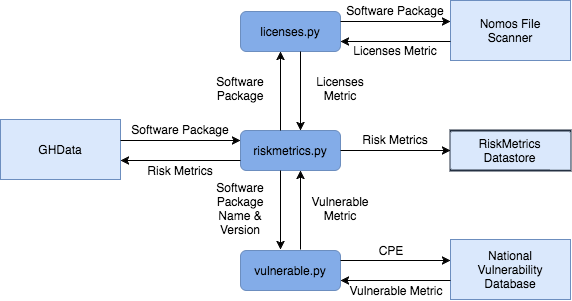

The diagram above was exported from draw.io. Its source (the exported page's mxGraphModel, read from the mxfile embedded in the PNG):
<mxGraphModel dx="950" dy="541" grid="1" gridSize="10" guides="1" tooltips="1" connect="1" arrows="1" fold="1" page="1" pageScale="1" pageWidth="1100" pageHeight="850" math="0" shadow="0">
  <root>
    <mxCell id="0" />
    <mxCell id="1" parent="0" />
    <mxCell id="2" value="RiskMetrics Datastore" style="whiteSpace=wrap;html=1;glass=0;rounded=0;strokeWidth=2;fillColor=#dae8fc;strokeColor=#253142;" vertex="1" parent="1">
      <mxGeometry x="530" y="262" width="120" height="40" as="geometry" />
    </mxCell>
    <mxCell id="3" value="" style="rounded=1;whiteSpace=wrap;html=1;fillColor=#83ACE8;strokeColor=#6c8ebf;" vertex="1" parent="1">
      <mxGeometry x="320" y="143" width="100" height="40" as="geometry" />
    </mxCell>
    <mxCell id="4" value="" style="whiteSpace=wrap;html=1;fillColor=#dae8fc;strokeColor=#6c8ebf;" vertex="1" parent="1">
      <mxGeometry x="530" y="132" width="120" height="60" as="geometry" />
    </mxCell>
    <mxCell id="5" value="" style="endArrow=classic;html=1;entryX=1;entryY=0.75;" edge="1" target="3" parent="1">
      <mxGeometry x="420" y="173" width="50" height="50" as="geometry">
        <mxPoint x="530" y="173" as="sourcePoint" />
        <mxPoint x="260" y="352" as="targetPoint" />
      </mxGeometry>
    </mxCell>
    <mxCell id="6" value="licenses.py" style="text;html=1;strokeColor=none;fillColor=none;align=center;verticalAlign=middle;whiteSpace=wrap;" vertex="1" parent="1">
      <mxGeometry x="350" y="153" width="40" height="20" as="geometry" />
    </mxCell>
    <mxCell id="7" value="Nomos File Scanner" style="text;html=1;strokeColor=none;fillColor=none;align=center;verticalAlign=middle;whiteSpace=wrap;" vertex="1" parent="1">
      <mxGeometry x="550" y="152" width="80" height="20" as="geometry" />
    </mxCell>
    <mxCell id="8" value="" style="endArrow=classic;html=1;exitX=1;exitY=0.25;" edge="1" source="3" parent="1">
      <mxGeometry x="164" y="384" width="50" height="50" as="geometry">
        <mxPoint x="420" y="225" as="sourcePoint" />
        <mxPoint x="530" y="153" as="targetPoint" />
      </mxGeometry>
    </mxCell>
    <mxCell id="9" value="" style="whiteSpace=wrap;html=1;fillColor=#dae8fc;strokeColor=#6c8ebf;" vertex="1" parent="1">
      <mxGeometry x="80" y="251" width="120" height="60" as="geometry" />
    </mxCell>
    <mxCell id="10" value="GHData" style="text;html=1;strokeColor=none;fillColor=none;align=center;verticalAlign=middle;whiteSpace=wrap;" vertex="1" parent="1">
      <mxGeometry x="100" y="271" width="80" height="20" as="geometry" />
    </mxCell>
    <mxCell id="11" value="" style="rounded=1;whiteSpace=wrap;html=1;fillColor=#83ACE8;strokeColor=#6c8ebf;" vertex="1" parent="1">
      <mxGeometry x="320" y="262" width="100" height="40" as="geometry" />
    </mxCell>
    <mxCell id="12" value="riskmetrics.py" style="text;html=1;strokeColor=none;fillColor=none;align=center;verticalAlign=middle;whiteSpace=wrap;" vertex="1" parent="1">
      <mxGeometry x="350" y="272" width="40" height="20" as="geometry" />
    </mxCell>
    <mxCell id="13" value="" style="endArrow=classic;html=1;entryX=0;entryY=0.25;" edge="1" target="11" parent="1">
      <mxGeometry x="200" y="272" width="50" height="50" as="geometry">
        <mxPoint x="200" y="272" as="sourcePoint" />
        <mxPoint x="370" y="361" as="targetPoint" />
      </mxGeometry>
    </mxCell>
    <mxCell id="14" value="" style="endArrow=classic;html=1;exitX=0;exitY=0.75;" edge="1" source="11" parent="1">
      <mxGeometry x="250" y="326" width="50" height="50" as="geometry">
        <mxPoint x="310" y="362" as="sourcePoint" />
        <mxPoint x="200" y="292" as="targetPoint" />
      </mxGeometry>
    </mxCell>
    <mxCell id="15" value="" style="rounded=1;whiteSpace=wrap;html=1;fillColor=#83ACE8;strokeColor=#6c8ebf;" vertex="1" parent="1">
      <mxGeometry x="320" y="382" width="100" height="40" as="geometry" />
    </mxCell>
    <mxCell id="16" value="" style="whiteSpace=wrap;html=1;fillColor=#dae8fc;strokeColor=#6c8ebf;" vertex="1" parent="1">
      <mxGeometry x="530" y="371" width="120" height="60" as="geometry" />
    </mxCell>
    <mxCell id="17" value="" style="endArrow=classic;html=1;entryX=1;entryY=0.75;" edge="1" target="15" parent="1">
      <mxGeometry x="420" y="412" width="50" height="50" as="geometry">
        <mxPoint x="530" y="412" as="sourcePoint" />
        <mxPoint x="260" y="591" as="targetPoint" />
      </mxGeometry>
    </mxCell>
    <mxCell id="18" value="vulnerable.py" style="text;html=1;strokeColor=none;fillColor=none;align=center;verticalAlign=middle;whiteSpace=wrap;" vertex="1" parent="1">
      <mxGeometry x="350" y="392" width="40" height="20" as="geometry" />
    </mxCell>
    <mxCell id="19" value="National Vulnerability Database" style="text;html=1;strokeColor=none;fillColor=none;align=center;verticalAlign=middle;whiteSpace=wrap;" vertex="1" parent="1">
      <mxGeometry x="550" y="391" width="80" height="20" as="geometry" />
    </mxCell>
    <mxCell id="20" value="" style="endArrow=classic;html=1;exitX=1;exitY=0.25;" edge="1" source="15" parent="1">
      <mxGeometry x="164" y="623" width="50" height="50" as="geometry">
        <mxPoint x="420" y="464" as="sourcePoint" />
        <mxPoint x="530" y="392" as="targetPoint" />
      </mxGeometry>
    </mxCell>
    <mxCell id="21" value="" style="endArrow=classic;html=1;entryX=0.25;entryY=1;exitX=0.25;exitY=0;" edge="1" parent="1">
      <mxGeometry x="360" y="183" width="50" height="50" as="geometry">
        <mxPoint x="360" y="262" as="sourcePoint" />
        <mxPoint x="360" y="183" as="targetPoint" />
      </mxGeometry>
    </mxCell>
    <mxCell id="22" value="" style="endArrow=classic;html=1;exitX=0.75;exitY=1;entryX=0.75;entryY=0;" edge="1" parent="1">
      <mxGeometry x="380" y="183" width="50" height="50" as="geometry">
        <mxPoint x="380" y="183" as="sourcePoint" />
        <mxPoint x="380" y="262" as="targetPoint" />
      </mxGeometry>
    </mxCell>
    <mxCell id="23" value="" style="endArrow=classic;html=1;entryX=0.25;entryY=1;exitX=0.25;exitY=0;" edge="1" parent="1">
      <mxGeometry x="380" y="302" width="50" height="50" as="geometry">
        <mxPoint x="380" y="381" as="sourcePoint" />
        <mxPoint x="380" y="302" as="targetPoint" />
      </mxGeometry>
    </mxCell>
    <mxCell id="24" value="" style="endArrow=classic;html=1;exitX=0.75;exitY=1;" edge="1" parent="1">
      <mxGeometry x="360" y="302" width="50" height="50" as="geometry">
        <mxPoint x="360" y="302" as="sourcePoint" />
        <mxPoint x="360" y="381" as="targetPoint" />
      </mxGeometry>
    </mxCell>
    <mxCell id="25" value="" style="endArrow=classic;html=1;exitX=1;exitY=0.5;entryX=0;entryY=0.5;" edge="1" source="11" target="2" parent="1">
      <mxGeometry x="420" y="282" width="50" height="50" as="geometry">
        <mxPoint x="120" y="501" as="sourcePoint" />
        <mxPoint x="170" y="451" as="targetPoint" />
      </mxGeometry>
    </mxCell>
    <mxCell id="26" value="Software Package" style="text;html=1;strokeColor=none;fillColor=none;align=center;verticalAlign=middle;whiteSpace=wrap;" vertex="1" parent="1">
      <mxGeometry x="210" y="251" width="100" height="20" as="geometry" />
    </mxCell>
    <mxCell id="27" value="Risk Metrics" style="text;html=1;strokeColor=none;fillColor=none;align=center;verticalAlign=middle;whiteSpace=wrap;" vertex="1" parent="1">
      <mxGeometry x="210" y="292" width="100" height="20" as="geometry" />
    </mxCell>
    <mxCell id="28" value="CPE" style="text;html=1;strokeColor=none;fillColor=none;align=center;verticalAlign=middle;whiteSpace=wrap;" vertex="1" parent="1">
      <mxGeometry x="450" y="372" width="40" height="20" as="geometry" />
    </mxCell>
    <mxCell id="29" value="Vulnerable Metric" style="text;html=1;strokeColor=none;fillColor=none;align=center;verticalAlign=middle;whiteSpace=wrap;" vertex="1" parent="1">
      <mxGeometry x="420" y="412" width="110" height="20" as="geometry" />
    </mxCell>
    <mxCell id="30" value="Software Package" style="text;html=1;strokeColor=none;fillColor=none;align=center;verticalAlign=middle;whiteSpace=wrap;" vertex="1" parent="1">
      <mxGeometry x="420" y="132" width="110" height="20" as="geometry" />
    </mxCell>
    <mxCell id="31" value="Licenses Metric" style="text;html=1;strokeColor=none;fillColor=none;align=center;verticalAlign=middle;whiteSpace=wrap;" vertex="1" parent="1">
      <mxGeometry x="420" y="172" width="110" height="20" as="geometry" />
    </mxCell>
    <mxCell id="32" value="Software Package" style="text;html=1;strokeColor=none;fillColor=none;align=center;verticalAlign=middle;whiteSpace=wrap;" vertex="1" parent="1">
      <mxGeometry x="280" y="210" width="80" height="20" as="geometry" />
    </mxCell>
    <mxCell id="33" value="Licenses Metric" style="text;html=1;strokeColor=none;fillColor=none;align=center;verticalAlign=middle;whiteSpace=wrap;" vertex="1" parent="1">
      <mxGeometry x="380" y="210" width="80" height="20" as="geometry" />
    </mxCell>
    <mxCell id="34" value="Software Package Name &amp;amp; Version" style="text;html=1;strokeColor=none;fillColor=none;align=center;verticalAlign=middle;whiteSpace=wrap;" vertex="1" parent="1">
      <mxGeometry x="280" y="330" width="80" height="20" as="geometry" />
    </mxCell>
    <mxCell id="35" value="Vulnerable Metric" style="text;html=1;strokeColor=none;fillColor=none;align=center;verticalAlign=middle;whiteSpace=wrap;" vertex="1" parent="1">
      <mxGeometry x="380" y="330" width="80" height="20" as="geometry" />
    </mxCell>
    <mxCell id="36" value="Risk Metrics" style="text;html=1;strokeColor=none;fillColor=none;align=center;verticalAlign=middle;whiteSpace=wrap;" vertex="1" parent="1">
      <mxGeometry x="420" y="261" width="110" height="20" as="geometry" />
    </mxCell>
    <mxCell id="37" value="" style="whiteSpace=wrap;html=1;rounded=0;shadow=0;glass=0;comic=0;strokeColor=none;strokeWidth=2;fillColor=#dae8fc;" vertex="1" parent="1">
      <mxGeometry x="630" y="264" width="20" height="37" as="geometry" />
    </mxCell>
    <mxCell id="38" value="" style="whiteSpace=wrap;html=1;rounded=0;shadow=0;glass=0;comic=0;strokeColor=none;strokeWidth=2;fillColor=#dae8fc;" vertex="1" parent="1">
      <mxGeometry x="530" y="264" width="20" height="36" as="geometry" />
    </mxCell>
  </root>
</mxGraphModel>